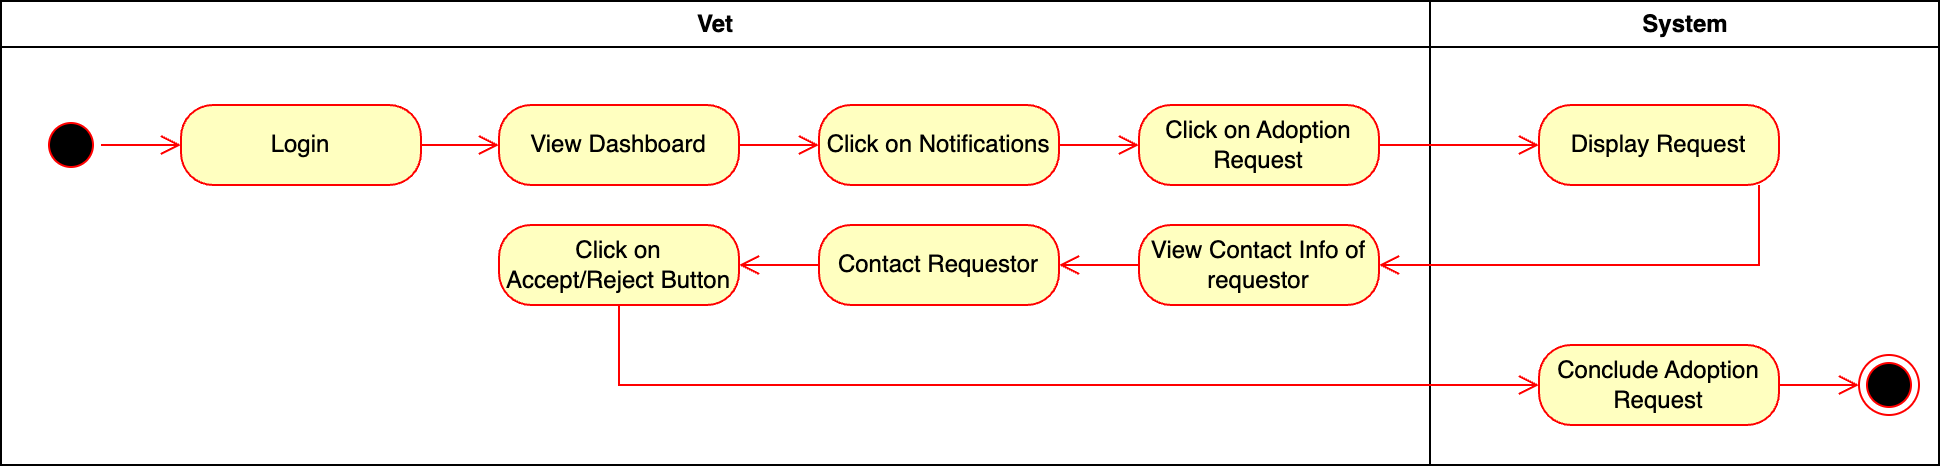

The diagram above was exported from draw.io. Its source (the exported page's mxGraphModel, read from the mxfile embedded in the PNG):
<mxGraphModel dx="2162" dy="996" grid="1" gridSize="10" guides="1" tooltips="1" connect="1" arrows="1" fold="1" page="1" pageScale="1" pageWidth="850" pageHeight="1100" math="0" shadow="0">
  <root>
    <mxCell id="0" />
    <mxCell id="1" parent="0" />
    <mxCell id="YvfY8RMytr9RlGYwUwfi-1" value="Vet" style="swimlane;whiteSpace=wrap" vertex="1" parent="1">
      <mxGeometry x="-289" y="128" width="714.5" height="232" as="geometry" />
    </mxCell>
    <mxCell id="YvfY8RMytr9RlGYwUwfi-2" value="" style="ellipse;html=1;shape=startState;fillColor=#000000;strokeColor=#ff0000;" vertex="1" parent="YvfY8RMytr9RlGYwUwfi-1">
      <mxGeometry x="20" y="57" width="30" height="30" as="geometry" />
    </mxCell>
    <mxCell id="YvfY8RMytr9RlGYwUwfi-3" value="" style="edgeStyle=orthogonalEdgeStyle;html=1;verticalAlign=bottom;endArrow=open;endSize=8;strokeColor=#ff0000;rounded=0;" edge="1" parent="YvfY8RMytr9RlGYwUwfi-1" source="YvfY8RMytr9RlGYwUwfi-2" target="YvfY8RMytr9RlGYwUwfi-4">
      <mxGeometry relative="1" as="geometry">
        <mxPoint x="130.5" y="122" as="targetPoint" />
      </mxGeometry>
    </mxCell>
    <mxCell id="YvfY8RMytr9RlGYwUwfi-4" value="Login" style="rounded=1;whiteSpace=wrap;html=1;arcSize=40;fontColor=#000000;fillColor=#ffffc0;strokeColor=#ff0000;" vertex="1" parent="YvfY8RMytr9RlGYwUwfi-1">
      <mxGeometry x="90" y="52" width="120" height="40" as="geometry" />
    </mxCell>
    <mxCell id="YvfY8RMytr9RlGYwUwfi-5" value="" style="edgeStyle=orthogonalEdgeStyle;html=1;verticalAlign=bottom;endArrow=open;endSize=8;strokeColor=#ff0000;rounded=0;" edge="1" parent="YvfY8RMytr9RlGYwUwfi-1" source="YvfY8RMytr9RlGYwUwfi-4" target="YvfY8RMytr9RlGYwUwfi-10">
      <mxGeometry relative="1" as="geometry">
        <mxPoint x="130.5" y="192" as="targetPoint" />
      </mxGeometry>
    </mxCell>
    <mxCell id="YvfY8RMytr9RlGYwUwfi-6" value="Click on Notifications" style="rounded=1;whiteSpace=wrap;html=1;arcSize=40;fontColor=#000000;fillColor=#ffffc0;strokeColor=#ff0000;" vertex="1" parent="YvfY8RMytr9RlGYwUwfi-1">
      <mxGeometry x="409" y="52" width="120" height="40" as="geometry" />
    </mxCell>
    <mxCell id="YvfY8RMytr9RlGYwUwfi-7" value="" style="edgeStyle=orthogonalEdgeStyle;html=1;verticalAlign=bottom;endArrow=open;endSize=8;strokeColor=#ff0000;rounded=0;" edge="1" parent="YvfY8RMytr9RlGYwUwfi-1" source="YvfY8RMytr9RlGYwUwfi-6" target="YvfY8RMytr9RlGYwUwfi-8">
      <mxGeometry relative="1" as="geometry">
        <mxPoint x="130.5" y="352" as="targetPoint" />
      </mxGeometry>
    </mxCell>
    <mxCell id="YvfY8RMytr9RlGYwUwfi-8" value="Click on Adoption Request" style="rounded=1;whiteSpace=wrap;html=1;arcSize=40;fontColor=#000000;fillColor=#ffffc0;strokeColor=#ff0000;" vertex="1" parent="YvfY8RMytr9RlGYwUwfi-1">
      <mxGeometry x="569" y="52" width="120" height="40" as="geometry" />
    </mxCell>
    <mxCell id="YvfY8RMytr9RlGYwUwfi-9" value="View Contact Info of requestor" style="rounded=1;whiteSpace=wrap;html=1;arcSize=40;fontColor=#000000;fillColor=#ffffc0;strokeColor=#ff0000;" vertex="1" parent="YvfY8RMytr9RlGYwUwfi-1">
      <mxGeometry x="569" y="112" width="120" height="40" as="geometry" />
    </mxCell>
    <mxCell id="YvfY8RMytr9RlGYwUwfi-10" value="View Dashboard" style="rounded=1;whiteSpace=wrap;html=1;arcSize=40;fontColor=#000000;fillColor=#ffffc0;strokeColor=#ff0000;" vertex="1" parent="YvfY8RMytr9RlGYwUwfi-1">
      <mxGeometry x="249" y="52" width="120" height="40" as="geometry" />
    </mxCell>
    <mxCell id="YvfY8RMytr9RlGYwUwfi-11" value="" style="edgeStyle=orthogonalEdgeStyle;html=1;verticalAlign=bottom;endArrow=open;endSize=8;strokeColor=#ff0000;rounded=0;" edge="1" parent="YvfY8RMytr9RlGYwUwfi-1" source="YvfY8RMytr9RlGYwUwfi-10" target="YvfY8RMytr9RlGYwUwfi-6">
      <mxGeometry relative="1" as="geometry">
        <mxPoint x="130.5" y="272" as="targetPoint" />
      </mxGeometry>
    </mxCell>
    <mxCell id="YvfY8RMytr9RlGYwUwfi-12" value="Contact Requestor" style="rounded=1;whiteSpace=wrap;html=1;arcSize=40;fontColor=#000000;fillColor=#ffffc0;strokeColor=#ff0000;" vertex="1" parent="YvfY8RMytr9RlGYwUwfi-1">
      <mxGeometry x="409" y="112" width="120" height="40" as="geometry" />
    </mxCell>
    <mxCell id="YvfY8RMytr9RlGYwUwfi-13" value="" style="edgeStyle=orthogonalEdgeStyle;html=1;verticalAlign=bottom;endArrow=open;endSize=8;strokeColor=#ff0000;rounded=0;" edge="1" parent="YvfY8RMytr9RlGYwUwfi-1" source="YvfY8RMytr9RlGYwUwfi-12" target="YvfY8RMytr9RlGYwUwfi-14">
      <mxGeometry relative="1" as="geometry">
        <mxPoint x="130.5" y="622" as="targetPoint" />
      </mxGeometry>
    </mxCell>
    <mxCell id="YvfY8RMytr9RlGYwUwfi-14" value="Click on Accept/Reject Button" style="rounded=1;whiteSpace=wrap;html=1;arcSize=40;fontColor=#000000;fillColor=#ffffc0;strokeColor=#ff0000;" vertex="1" parent="YvfY8RMytr9RlGYwUwfi-1">
      <mxGeometry x="249" y="112" width="120" height="40" as="geometry" />
    </mxCell>
    <mxCell id="YvfY8RMytr9RlGYwUwfi-15" value="" style="edgeStyle=orthogonalEdgeStyle;html=1;verticalAlign=bottom;endArrow=open;endSize=8;strokeColor=#ff0000;rounded=0;" edge="1" parent="YvfY8RMytr9RlGYwUwfi-1" source="YvfY8RMytr9RlGYwUwfi-9" target="YvfY8RMytr9RlGYwUwfi-12">
      <mxGeometry relative="1" as="geometry">
        <mxPoint x="135.5" y="632" as="targetPoint" />
        <mxPoint x="136" y="572" as="sourcePoint" />
      </mxGeometry>
    </mxCell>
    <mxCell id="YvfY8RMytr9RlGYwUwfi-16" value="System" style="swimlane;whiteSpace=wrap" vertex="1" parent="1">
      <mxGeometry x="425.5" y="128" width="254.5" height="232" as="geometry" />
    </mxCell>
    <mxCell id="YvfY8RMytr9RlGYwUwfi-17" value="Display Request" style="rounded=1;whiteSpace=wrap;html=1;arcSize=40;fontColor=#000000;fillColor=#ffffc0;strokeColor=#ff0000;" vertex="1" parent="YvfY8RMytr9RlGYwUwfi-16">
      <mxGeometry x="54.5" y="52" width="120" height="40" as="geometry" />
    </mxCell>
    <mxCell id="YvfY8RMytr9RlGYwUwfi-18" value="Conclude Adoption Request" style="rounded=1;whiteSpace=wrap;html=1;arcSize=40;fontColor=#000000;fillColor=#ffffc0;strokeColor=#ff0000;" vertex="1" parent="YvfY8RMytr9RlGYwUwfi-16">
      <mxGeometry x="54.5" y="172" width="120" height="40" as="geometry" />
    </mxCell>
    <mxCell id="YvfY8RMytr9RlGYwUwfi-19" value="" style="edgeStyle=orthogonalEdgeStyle;html=1;verticalAlign=bottom;endArrow=open;endSize=8;strokeColor=#ff0000;rounded=0;" edge="1" parent="YvfY8RMytr9RlGYwUwfi-16" source="YvfY8RMytr9RlGYwUwfi-18" target="YvfY8RMytr9RlGYwUwfi-20">
      <mxGeometry relative="1" as="geometry">
        <mxPoint x="140" y="642" as="targetPoint" />
      </mxGeometry>
    </mxCell>
    <mxCell id="YvfY8RMytr9RlGYwUwfi-20" value="" style="ellipse;html=1;shape=endState;fillColor=#000000;strokeColor=#ff0000;" vertex="1" parent="YvfY8RMytr9RlGYwUwfi-16">
      <mxGeometry x="214.5" y="177" width="30" height="30" as="geometry" />
    </mxCell>
    <mxCell id="YvfY8RMytr9RlGYwUwfi-21" value="" style="edgeStyle=orthogonalEdgeStyle;html=1;verticalAlign=bottom;endArrow=open;endSize=8;strokeColor=#ff0000;rounded=0;" edge="1" parent="1" source="YvfY8RMytr9RlGYwUwfi-17" target="YvfY8RMytr9RlGYwUwfi-9">
      <mxGeometry relative="1" as="geometry">
        <mxPoint x="295" y="640" as="targetPoint" />
        <Array as="points">
          <mxPoint x="590" y="260" />
        </Array>
      </mxGeometry>
    </mxCell>
    <mxCell id="YvfY8RMytr9RlGYwUwfi-22" value="" style="edgeStyle=orthogonalEdgeStyle;html=1;verticalAlign=bottom;endArrow=open;endSize=8;strokeColor=#ff0000;rounded=0;" edge="1" parent="1" source="YvfY8RMytr9RlGYwUwfi-8" target="YvfY8RMytr9RlGYwUwfi-17">
      <mxGeometry relative="1" as="geometry">
        <mxPoint x="295" y="563" as="targetPoint" />
      </mxGeometry>
    </mxCell>
    <mxCell id="YvfY8RMytr9RlGYwUwfi-23" value="" style="edgeStyle=orthogonalEdgeStyle;html=1;verticalAlign=bottom;endArrow=open;endSize=8;strokeColor=#ff0000;rounded=0;" edge="1" parent="1" source="YvfY8RMytr9RlGYwUwfi-14" target="YvfY8RMytr9RlGYwUwfi-18">
      <mxGeometry relative="1" as="geometry">
        <mxPoint x="295" y="850" as="targetPoint" />
        <Array as="points">
          <mxPoint x="20" y="320" />
        </Array>
      </mxGeometry>
    </mxCell>
  </root>
</mxGraphModel>